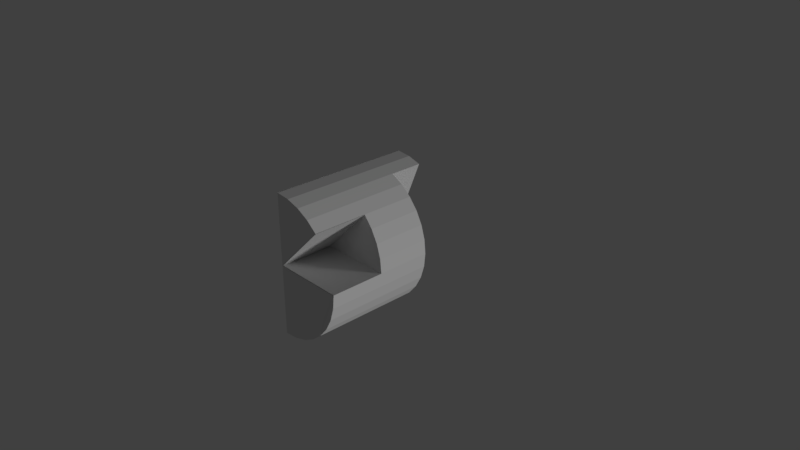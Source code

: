 # Source: b6p6.blend  (saved by Blender 2.78.0; exported with 4.5.12 LTS)
import bpy
from mathutils import Matrix  # noqa: F401  (used for matrix-valued properties, if any)

bpy.ops.wm.read_factory_settings(use_empty=True)
scene = bpy.context.scene
scene.name = 'Scene'

# ---- collections
col_collection_1 = bpy.data.collections.new('Collection 1'); scene.collection.children.link(col_collection_1)

# ---- materials (node trees are filled in below, after node groups)
mat_black = bpy.data.materials.new('black')
mat_black.alpha_threshold = 0.0
mat_black.use_transparent_shadow = False
mat_black.roughness = 0.5
mat_orange = bpy.data.materials.new('orange')
mat_orange.alpha_threshold = 0.0
mat_orange.use_transparent_shadow = False
mat_orange.roughness = 0.5

# ---- material node trees

# ---- world
world_world = bpy.data.worlds.new('World'); scene.world = world_world
world_world.color = (0.05088, 0.05088, 0.05088)
world_world.use_sun_shadow = False
world_world.sun_shadow_jitter_overblur = 0.0
world_world.cycles.sampling_method = 'MANUAL'

# ---- cameras
cam_camera = bpy.data.cameras.new('Camera')
cam_camera.clip_end = 100.0
cam_camera.lens = 35.0
cam_camera.sensor_width = 32.0
cam_camera.sensor_height = 18.0
cam_camera.ortho_scale = 7.314
cam_camera.dof.focus_distance = 0.0
cam_camera.dof.aperture_fstop = 128.0

# ---- lights
light_lamp = bpy.data.lights.new('Lamp', 'SUN')
light_lamp.transmission_factor = 0.0
light_lamp.cutoff_distance = 30.0
light_lamp.angle = 0.1993
light_lamp.energy = 1.0
light_lamp.shadow_buffer_clip_start = 1.001
light_lamp.shadow_soft_size = 0.1
light_lamp.shadow_cascade_max_distance = 1000.0

# ---- meshes
me_cylinder_034 = bpy.data.meshes.new('Cylinder.034')
me_cylinder_034.from_pydata([(1.962, -0.3902, -35.91), (1.848, -0.7654, -35.91), (1.663, -1.111, -35.91), (1.414, -1.414, -35.91), (2.0, -6.337e-07, -35.91)], [], [(2, 1, 0, 4, 3)])
me_cylinder_034.materials.append(mat_black)
me_cylinder_034.use_remesh_preserve_volume = False
me_cylinder_034.use_remesh_preserve_attributes = False
me_cylinder_034.use_mirror_vertex_groups = False
me_cylinder_034.update()
me_cylinder_033 = bpy.data.meshes.new('Cylinder.033')
me_cylinder_033.from_pydata([(0.3902, 1.962, -35.94), (0.0, 2.0, -35.94), (0.7654, 1.848, -35.94), (1.111, 1.663, -35.94), (1.414, 1.414, -35.94), (-3.258e-07, -7.79e-07, -35.94)], [], [(3, 2, 0, 1, 5, 4)])
me_cylinder_033.materials.append(mat_black)
me_cylinder_033.use_remesh_preserve_volume = False
me_cylinder_033.use_remesh_preserve_attributes = False
me_cylinder_033.use_mirror_vertex_groups = False
me_cylinder_033.update()
me_cylinder_030 = bpy.data.meshes.new('Cylinder.030')
me_cylinder_030.from_pydata([(1.414, -1.414, -35.93), (1.111, -1.663, -35.93), (0.7654, -1.848, -35.93), (0.3902, -1.962, -35.93), (-6.517e-07, -2.0, -35.93), (2.0, -6.342e-07, -35.93), (-3.258e-07, -7.787e-07, -35.93)], [], [(3, 2, 1, 0, 5, 6, 4)])
me_cylinder_030.materials.append(mat_black)
me_cylinder_030.use_remesh_preserve_volume = False
me_cylinder_030.use_remesh_preserve_attributes = False
me_cylinder_030.use_mirror_vertex_groups = False
me_cylinder_030.update()
me_cylinder_029 = bpy.data.meshes.new('Cylinder.029')
me_cylinder_029.from_pydata([(2.0, 0.005174, -35.95), (-3.258e-07, 0.005174, -35.95), (2.0, 0.005174, -38.99), (0.0, 0.005175, -38.99)], [], [(1, 0, 2, 3)])
me_cylinder_029.materials.append(mat_black)
me_cylinder_029.use_remesh_preserve_volume = False
me_cylinder_029.use_remesh_preserve_attributes = False
me_cylinder_029.use_mirror_vertex_groups = False
me_cylinder_029.update()
me_cylinder_026 = bpy.data.meshes.new('Cylinder.026')
me_cylinder_026.from_pydata([(1.423, 1.414, -35.95), (0.008507, -7.792e-07, -35.95), (1.423, 1.414, -38.99), (0.008508, 2.554e-07, -38.99)], [], [(0, 1, 3, 2)])
me_cylinder_026.materials.append(mat_black)
me_cylinder_026.use_remesh_preserve_volume = False
me_cylinder_026.use_remesh_preserve_attributes = False
me_cylinder_026.use_mirror_vertex_groups = False
me_cylinder_026.update()
me_cylinder_024 = bpy.data.meshes.new('Cylinder.024')
me_cylinder_024.from_pydata([(1.414, 1.414, -38.99), (1.663, 1.111, -38.99), (1.848, 0.7654, -38.99), (1.962, 0.3902, -38.99), (2.0, -6.347e-07, -38.99), (0.0, 2.554e-07, -38.99)], [], [(5, 4, 3, 2, 1, 0)])
me_cylinder_024.materials.append(mat_black)
me_cylinder_024.use_remesh_preserve_volume = False
me_cylinder_024.use_remesh_preserve_attributes = False
me_cylinder_024.use_mirror_vertex_groups = False
me_cylinder_024.update()
me_cylinder_019 = bpy.data.meshes.new('Cylinder.019')
me_cylinder_019.from_pydata([(-0.009859, 2.0, -35.95), (-0.009859, -2.0, -35.95), (-0.009859, -2.0, -42.04), (-0.009859, 2.0, -42.04)], [], [(2, 1, 0, 3)])
me_cylinder_019.materials.append(mat_black)
me_cylinder_019.use_remesh_preserve_volume = False
me_cylinder_019.use_remesh_preserve_attributes = False
me_cylinder_019.use_mirror_vertex_groups = False
me_cylinder_019.update()
me_cylinder_018 = bpy.data.meshes.new('Cylinder.018')
me_cylinder_018.from_pydata([(-0.004608, 2.0, -43.95), (-0.004608, -9.537e-07, -42.04), (-0.004608, 2.0, -42.04), (-0.004608, -8.345e-07, -43.95)], [], [(1, 2, 0, 3)])
me_cylinder_018.materials.append(mat_black)
me_cylinder_018.use_remesh_preserve_volume = False
me_cylinder_018.use_remesh_preserve_attributes = False
me_cylinder_018.use_mirror_vertex_groups = False
me_cylinder_018.update()
me_cylinder_017 = bpy.data.meshes.new('Cylinder.017')
me_cylinder_017.from_pydata([(0.7721, 1.848, -43.95), (0.006762, -9.537e-07, -42.04), (0.7721, 1.848, -42.04), (0.006762, -8.345e-07, -43.95)], [], [(0, 2, 1, 3)])
me_cylinder_017.materials.append(mat_black)
me_cylinder_017.use_remesh_preserve_volume = False
me_cylinder_017.use_remesh_preserve_attributes = False
me_cylinder_017.use_mirror_vertex_groups = False
me_cylinder_017.update()
me_cylinder_016 = bpy.data.meshes.new('Cylinder.016')
me_cylinder_016.from_pydata([(-3.258e-07, -9.538e-07, -42.04), (0.7654, 1.848, -42.04), (1.111, 1.663, -42.04), (1.414, 1.414, -42.04), (1.663, 1.111, -42.04), (1.848, 0.7654, -42.04), (1.962, 0.3902, -42.04), (1.962, -0.3902, -42.04), (1.848, -0.7654, -42.04), (1.663, -1.111, -42.04), (1.414, -1.414, -42.04), (1.111, -1.663, -42.04), (0.7654, -1.848, -42.04), (0.3902, -1.962, -42.04), (-6.517e-07, -2.0, -42.04), (2.0, -6.349e-07, -42.04)], [], [(0, 1, 2, 3, 4, 5, 6, 15, 7, 8, 9, 10, 11, 12, 13, 14)])
me_cylinder_016.materials.append(mat_black)
me_cylinder_016.use_remesh_preserve_volume = False
me_cylinder_016.use_remesh_preserve_attributes = False
me_cylinder_016.use_mirror_vertex_groups = False
me_cylinder_016.update()
me_cylinder_011 = bpy.data.meshes.new('Cylinder.011')
me_cylinder_011.from_pydata([(0.0, 2.0, -43.95), (0.3902, 1.962, -43.95), (0.7654, 1.848, -43.95), (-3.258e-07, -9.537e-07, -42.04), (0.3902, 1.962, -35.95), (0.0, 2.0, -35.95), (0.7654, 1.848, -35.95), (1.111, 1.663, -35.95), (1.414, 1.414, -35.95), (1.962, -0.3902, -35.95), (1.848, -0.7654, -35.95), (1.663, -1.111, -35.95), (1.414, -1.414, -35.95), (1.111, -1.663, -35.95), (0.7654, -1.848, -35.95), (0.3902, -1.962, -35.95), (-6.517e-07, -2.0, -35.95), (2.0, -6.347e-07, -35.95), (-3.258e-07, -7.792e-07, -35.95), (0.3902, 1.962, -42.04), (0.7654, 1.848, -42.04), (1.111, 1.663, -42.04), (1.414, 1.414, -42.04), (1.663, 1.111, -42.04), (1.848, 0.7654, -42.04), (1.962, 0.3902, -42.04), (1.962, -0.3902, -42.04), (1.848, -0.7654, -42.04), (1.663, -1.111, -42.04), (1.414, -1.414, -42.04), (1.111, -1.663, -42.04), (0.7654, -1.848, -42.04), (0.3902, -1.962, -42.04), (-6.517e-07, -2.0, -42.04), (0.0, 2.0, -42.04), (2.0, -6.347e-07, -42.04), (0.0, 2.0, -38.99), (0.3902, 1.962, -38.99), (0.7654, 1.848, -38.99), (1.111, 1.663, -38.99), (1.414, 1.414, -38.99), (1.663, 1.111, -38.99), (1.848, 0.7654, -38.99), (1.962, 0.3902, -38.99), (1.962, -0.3902, -38.99), (1.848, -0.7654, -38.99), (1.663, -1.111, -38.99), (1.414, -1.414, -38.99), (1.111, -1.663, -38.99), (0.7654, -1.848, -38.99), (0.3902, -1.962, -38.99), (-6.517e-07, -2.0, -38.99), (2.0, -6.347e-07, -38.99), (0.0, 2.554e-07, -38.99), (-3.258e-07, -8.345e-07, -43.95), (1.962, -0.3902, -35.95), (1.848, -0.7654, -35.95), (1.663, -1.111, -35.95), (1.414, -1.414, -35.95), (1.111, -1.663, -35.95), (0.7654, -1.848, -35.95), (0.3902, -1.962, -35.95), (-6.517e-07, -2.0, -35.95), (2.0, -6.347e-07, -35.95), (-3.258e-07, -7.792e-07, -35.95)], [], [(50, 15, 16, 51), (49, 14, 15, 50), (48, 13, 14, 49), (47, 12, 13, 48), (46, 11, 12, 47), (45, 10, 11, 46), (44, 9, 10, 45), (52, 17, 9, 44), (18, 17, 52, 53), (15, 14, 13, 12, 17, 18, 16), (8, 18, 53, 40), (8, 7, 6, 4, 5, 18), (39, 7, 8, 40), (38, 6, 7, 39), (37, 4, 6, 38), (36, 5, 4, 37), (53, 52, 43, 42, 41, 40), (11, 10, 9, 17, 12), (0, 34, 19, 1), (1, 19, 20, 2), (33, 16, 5, 34), (3, 20, 21, 22, 23, 24, 25, 35, 26, 27, 28, 29, 30, 31, 32, 33), (2, 20, 3, 54), (0, 1, 2, 54), (3, 34, 0, 54), (34, 36, 37, 19), (19, 37, 38, 20), (20, 38, 39, 21), (21, 39, 40, 22), (22, 40, 41, 23), (23, 41, 42, 24), (24, 42, 43, 25), (25, 43, 52, 35), (35, 52, 44, 26), (26, 44, 45, 27), (27, 45, 46, 28), (28, 46, 47, 29), (29, 47, 48, 30), (30, 48, 49, 31), (31, 49, 50, 32), (32, 50, 51, 33), (61, 60, 59, 58, 63, 64, 62), (57, 56, 55, 63, 58)])
me_cylinder_011.materials.append(mat_orange)
me_cylinder_011.use_remesh_preserve_volume = False
me_cylinder_011.use_remesh_preserve_attributes = False
me_cylinder_011.use_mirror_vertex_groups = False
me_cylinder_011.update()

# ---- objects
ob_b6p6_b6p1_a1 = bpy.data.objects.new('b6p6_b6p1_a1', me_cylinder_034)
ob_b6p6_b6p4_a5 = bpy.data.objects.new('b6p6_b6p4_a5', me_cylinder_033)
ob_b6p6_b6p4_a4 = bpy.data.objects.new('b6p6_b6p4_a4', me_cylinder_030)
ob_b6p6_b6p4_a3 = bpy.data.objects.new('b6p6_b6p4_a3', me_cylinder_029)
ob_b6p6_b6p4_a2 = bpy.data.objects.new('b6p6_b6p4_a2', me_cylinder_026)
ob_b6p6_b6p4_a1 = bpy.data.objects.new('b6p6_b6p4_a1', me_cylinder_024)
ob_b6p6_b6p5_a2 = bpy.data.objects.new('b6p6_b6p5_a2', me_cylinder_019)
ob_b6p6_b6p5_a1 = bpy.data.objects.new('b6p6_b6p5_a1', me_cylinder_018)
ob_b6p6_bb6_a1 = bpy.data.objects.new('b6p6_bb6_a1', me_cylinder_017)
ob_b6p6_bb6_a2 = bpy.data.objects.new('b6p6_bb6_a2', me_cylinder_016)
ob_b6p6 = bpy.data.objects.new('b6p6', me_cylinder_011)
ob_lamp = bpy.data.objects.new('Lamp', light_lamp)
ob_camera = bpy.data.objects.new('Camera', cam_camera)

# ---- transforms, parenting, visibility, modifiers, constraints
ob_b6p6_b6p1_a1.location = (-0.5061, -9.984, 0.0)
ob_b6p6_b6p1_a1.rotation_euler = (1.571, -0.0, 0.0)
ob_b6p6_b6p1_a1.scale = (0.5, 0.5, 0.25)
ob_b6p6_b6p1_a1.lineart.crease_threshold = 0.0
ob_b6p6_b6p4_a5.location = (-0.5061, -9.984, 0.0)
ob_b6p6_b6p4_a5.rotation_euler = (1.571, -0.0, 0.0)
ob_b6p6_b6p4_a5.scale = (0.5, 0.5, 0.25)
ob_b6p6_b6p4_a5.lineart.crease_threshold = 0.0
ob_b6p6_b6p4_a4.location = (-0.5061, -9.984, 0.0)
ob_b6p6_b6p4_a4.rotation_euler = (1.571, -0.0, 0.0)
ob_b6p6_b6p4_a4.scale = (0.5, 0.5, 0.25)
ob_b6p6_b6p4_a4.lineart.crease_threshold = 0.0
ob_b6p6_b6p4_a3.location = (-0.5061, -9.984, 0.0)
ob_b6p6_b6p4_a3.rotation_euler = (1.571, -0.0, 0.0)
ob_b6p6_b6p4_a3.scale = (0.5, 0.5, 0.25)
ob_b6p6_b6p4_a3.lineart.crease_threshold = 0.0
ob_b6p6_b6p4_a2.location = (-0.5061, -9.984, 0.0)
ob_b6p6_b6p4_a2.rotation_euler = (1.571, -0.0, 0.0)
ob_b6p6_b6p4_a2.scale = (0.5, 0.5, 0.25)
ob_b6p6_b6p4_a2.lineart.crease_threshold = 0.0
ob_b6p6_b6p4_a1.location = (-0.5061, -9.987, 0.0)
ob_b6p6_b6p4_a1.rotation_euler = (1.571, -0.0, 0.0)
ob_b6p6_b6p4_a1.scale = (0.5, 0.5, 0.25)
ob_b6p6_b6p4_a1.lineart.crease_threshold = 0.0
ob_b6p6_b6p5_a2.location = (-0.5061, -9.984, 0.0)
ob_b6p6_b6p5_a2.rotation_euler = (1.571, -0.0, 0.0)
ob_b6p6_b6p5_a2.scale = (0.5, 0.5, 0.25)
ob_b6p6_b6p5_a2.lineart.crease_threshold = 0.0
ob_b6p6_b6p5_a1.location = (-0.5061, -9.984, 0.0)
ob_b6p6_b6p5_a1.rotation_euler = (1.571, -0.0, 0.0)
ob_b6p6_b6p5_a1.scale = (0.5, 0.5, 0.25)
ob_b6p6_b6p5_a1.lineart.crease_threshold = 0.0
ob_b6p6_bb6_a1.location = (-0.5061, -9.984, 0.0)
ob_b6p6_bb6_a1.rotation_euler = (1.571, -0.0, 0.0)
ob_b6p6_bb6_a1.scale = (0.5, 0.5, 0.25)
ob_b6p6_bb6_a1.lineart.crease_threshold = 0.0
ob_b6p6_bb6_a2.location = (-0.5061, -9.984, 0.0)
ob_b6p6_bb6_a2.rotation_euler = (1.571, -0.0, 0.0)
ob_b6p6_bb6_a2.scale = (0.5, 0.5, 0.25)
ob_b6p6_bb6_a2.lineart.crease_threshold = 0.0
ob_b6p6.location = (-0.5061, -9.984, 0.0)
ob_b6p6.rotation_euler = (1.571, -0.0, 0.0)
ob_b6p6.scale = (0.5, 0.5, 0.25)
ob_b6p6.lineart.crease_threshold = 0.0
ob_lamp.location = (-3.663, 4.299, 2.311)
ob_lamp.rotation_euler = (-7.718, 0.6309, -7.128)
ob_lamp.lock_rotations_4d = False
ob_lamp.empty_display_type = 'ARROWS'
ob_lamp.color = (0.0, 0.0, 0.0, 0.0)
ob_lamp.hide_viewport = True
ob_lamp.lineart.crease_threshold = 0.0
ob_camera.location = (7.481, -6.508, 5.344)
ob_camera.rotation_euler = (1.109, 0.0, 0.8149)
ob_camera.lock_rotations_4d = False
ob_camera.empty_display_type = 'ARROWS'
ob_camera.color = (0.0, 0.0, 0.0, 0.0)
ob_camera.hide_viewport = True
ob_camera.display_type = 'WIRE'
ob_camera.lineart.crease_threshold = 0.0

# ---- collection membership
col_collection_1.objects.link(ob_b6p6_b6p1_a1)
col_collection_1.objects.link(ob_b6p6_b6p4_a5)
col_collection_1.objects.link(ob_b6p6_b6p4_a4)
col_collection_1.objects.link(ob_b6p6_b6p4_a3)
col_collection_1.objects.link(ob_b6p6_b6p4_a2)
col_collection_1.objects.link(ob_b6p6_b6p4_a1)
col_collection_1.objects.link(ob_b6p6_b6p5_a2)
col_collection_1.objects.link(ob_b6p6_b6p5_a1)
col_collection_1.objects.link(ob_b6p6_bb6_a1)
col_collection_1.objects.link(ob_b6p6_bb6_a2)
col_collection_1.objects.link(ob_b6p6)
col_collection_1.objects.link(ob_lamp)
col_collection_1.objects.link(ob_camera)

# ---- scene / render settings (as saved in the file)
scene.camera = ob_camera
scene.frame_start = 1; scene.frame_end = 250; scene.frame_set(1)
scene.render.engine = 'BLENDER_EEVEE_NEXT'
scene.render.resolution_percentage = 50
scene.render.dither_intensity = 0.0
scene.cycles.use_denoising = False
scene.cycles.samples = 128
scene.cycles.sampling_pattern = 'TABULATED_SOBOL'
scene.cycles.light_sampling_threshold = 0.0
scene.cycles.use_adaptive_sampling = False
scene.cycles.use_light_tree = False
scene.cycles.blur_glossy = 0.0
scene.cycles.sample_clamp_indirect = 0.0
scene.view_settings.view_transform = 'Standard'
bpy.context.view_layer.update()
